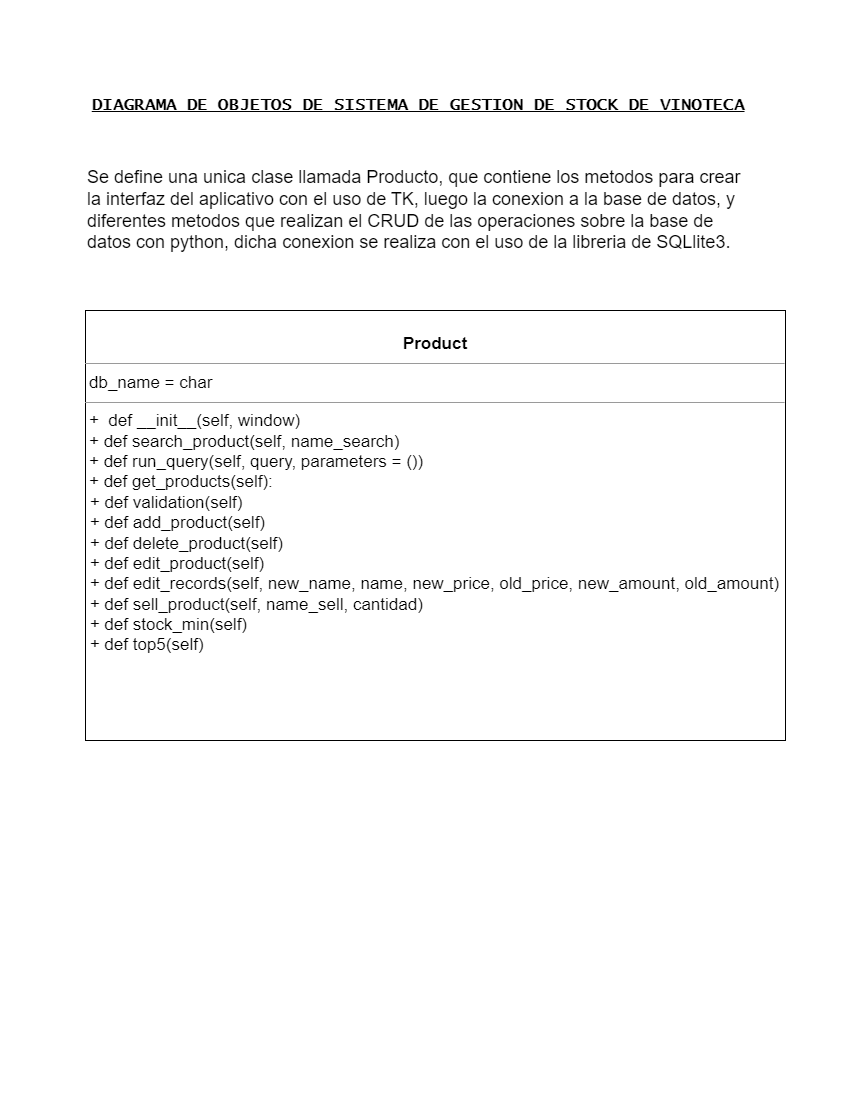

The diagram above was exported from draw.io. Its source (the exported page's mxGraphModel, read from the mxfile embedded in the PNG):
<mxGraphModel dx="1102" dy="582" grid="1" gridSize="10" guides="1" tooltips="1" connect="1" arrows="1" fold="1" page="1" pageScale="1" pageWidth="850" pageHeight="1100" background="none" math="0" shadow="0">
  <root>
    <mxCell id="0" />
    <mxCell id="1" parent="0" />
    <mxCell id="5d2195bd80daf111-19" value="&lt;p style=&quot;margin: 4px 0px 0px; text-align: center; font-size: 17px;&quot;&gt;&lt;font style=&quot;font-size: 17px;&quot;&gt;&lt;br&gt;&lt;b style=&quot;&quot;&gt;Product&lt;/b&gt;&lt;/font&gt;&lt;/p&gt;&lt;hr style=&quot;font-size: 17px;&quot; size=&quot;1&quot;&gt;&lt;p style=&quot;margin: 0px 0px 0px 4px; font-size: 17px;&quot;&gt;&lt;font style=&quot;font-size: 17px;&quot;&gt;db_name = char&amp;nbsp;&lt;br&gt;&lt;/font&gt;&lt;/p&gt;&lt;hr style=&quot;font-size: 17px;&quot; size=&quot;1&quot;&gt;&lt;p style=&quot;margin: 0px 0px 0px 4px; font-size: 17px;&quot;&gt;&lt;font style=&quot;font-size: 17px;&quot;&gt;+&amp;nbsp;&amp;nbsp;def __init__(self, window)&lt;br&gt;+&amp;nbsp;def search_product(self, name_search)&lt;/font&gt;&lt;/p&gt;&lt;p style=&quot;margin: 0px 0px 0px 4px; font-size: 17px;&quot;&gt;&lt;font style=&quot;font-size: 17px;&quot;&gt;+&amp;nbsp;def run_query(self, query, parameters = ())&lt;/font&gt;&lt;/p&gt;&lt;p style=&quot;margin: 0px 0px 0px 4px; font-size: 17px;&quot;&gt;&lt;font style=&quot;font-size: 17px;&quot;&gt;+&lt;span style=&quot;background-color: initial;&quot;&gt;&amp;nbsp;def get_products(self):&lt;/span&gt;&lt;/font&gt;&lt;/p&gt;&lt;div style=&quot;font-size: 17px;&quot;&gt;&lt;font style=&quot;font-size: 17px;&quot;&gt;&lt;span style=&quot;background-color: initial;&quot;&gt;&amp;nbsp;+&amp;nbsp;&lt;/span&gt;&lt;span style=&quot;background-color: initial;&quot;&gt;def validation(self)&lt;/span&gt;&lt;/font&gt;&lt;/div&gt;&lt;font style=&quot;font-size: 17px;&quot;&gt;&amp;nbsp;+ def add_product(self)&lt;/font&gt;&lt;div style=&quot;font-size: 17px;&quot;&gt;&lt;font style=&quot;font-size: 17px;&quot;&gt;&lt;span style=&quot;background-color: initial;&quot;&gt;&amp;nbsp;+&amp;nbsp;&lt;/span&gt;&lt;span style=&quot;background-color: initial;&quot;&gt;def delete_product(self)&lt;/span&gt;&lt;/font&gt;&lt;/div&gt;&lt;div style=&quot;font-size: 17px;&quot;&gt;&lt;font style=&quot;font-size: 17px;&quot;&gt;&amp;nbsp;+&amp;nbsp;def edit_product(self)&lt;/font&gt;&lt;/div&gt;&lt;div style=&quot;font-size: 17px;&quot;&gt;&lt;font style=&quot;font-size: 17px;&quot;&gt;&amp;nbsp;+&amp;nbsp;def edit_records(self, new_name, name, new_price, old_price, new_amount, old_amount)&lt;/font&gt;&lt;/div&gt;&lt;div style=&quot;font-size: 17px;&quot;&gt;&lt;font style=&quot;font-size: 17px;&quot;&gt;&amp;nbsp;+&amp;nbsp;def sell_product(self, name_sell, cantidad)&lt;/font&gt;&lt;/div&gt;&lt;div style=&quot;font-size: 17px;&quot;&gt;&lt;font style=&quot;font-size: 17px;&quot;&gt;&amp;nbsp;+&amp;nbsp;def stock_min(self)&lt;/font&gt;&lt;/div&gt;&lt;div style=&quot;font-size: 17px;&quot;&gt;&lt;font style=&quot;font-size: 17px;&quot;&gt;&amp;nbsp;+&amp;nbsp;def top5(self)&lt;/font&gt;&lt;/div&gt;&lt;div style=&quot;font-size: 17px;&quot;&gt;&lt;font style=&quot;font-size: 17px;&quot;&gt;&amp;nbsp;&lt;/font&gt;&lt;/div&gt;" style="verticalAlign=top;align=left;overflow=fill;fontSize=12;fontFamily=Helvetica;html=1;rounded=0;shadow=0;comic=0;labelBackgroundColor=none;strokeWidth=1" parent="1" vertex="1">
      <mxGeometry x="85" y="310" width="700" height="430" as="geometry" />
    </mxCell>
    <mxCell id="_r6118dqiVrfQlD9zP-d-3" value="&lt;font face=&quot;Lucida Console&quot;&gt;&lt;b&gt;&lt;u&gt;DIAGRAMA DE OBJETOS DE SISTEMA DE GESTION DE STOCK DE VINOTECA&lt;/u&gt;&lt;/b&gt;&lt;/font&gt;&amp;nbsp;" style="text;html=1;align=center;verticalAlign=middle;resizable=0;points=[];autosize=1;strokeColor=none;fillColor=none;fontSize=17;" parent="1" vertex="1">
      <mxGeometry x="80" y="90" width="680" height="30" as="geometry" />
    </mxCell>
    <mxCell id="jQ4Lqi3hvWd5p_ClAD25-2" value="&lt;font style=&quot;font-size: 18px;&quot;&gt;Se define una unica clase llamada Producto, que contiene los metodos para crear la interfaz del aplicativo con el uso de TK, luego la conexion a la base de datos, y diferentes metodos que realizan el CRUD de las operaciones sobre la base de datos con python, dicha conexion se realiza con el uso de la libreria de SQLlite3.&lt;/font&gt;" style="text;html=1;strokeColor=none;fillColor=none;align=left;verticalAlign=middle;whiteSpace=wrap;rounded=0;" vertex="1" parent="1">
      <mxGeometry x="85" y="170" width="670" height="80" as="geometry" />
    </mxCell>
  </root>
</mxGraphModel>